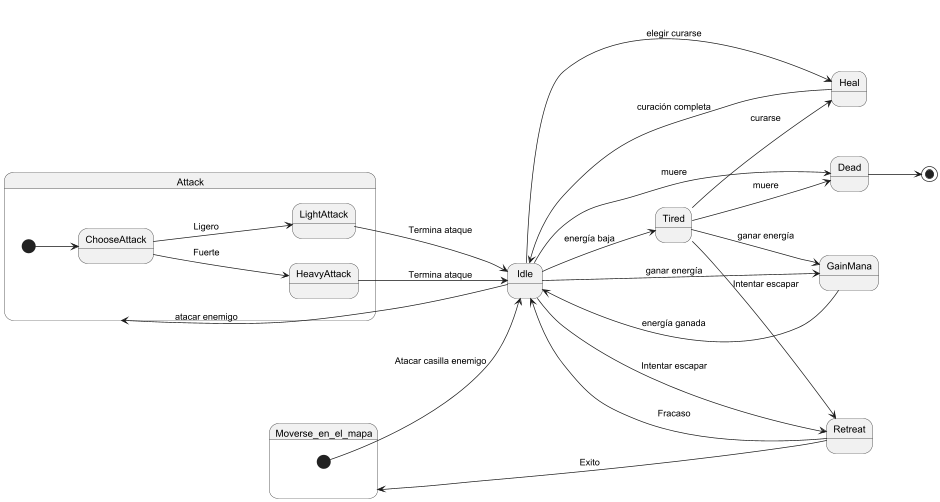

The diagram above was rendered by PlantUML. Its source (embedded in the PNG):
@startuml

left to right direction


Idle --> Tired     : energía baja
Idle --> Attack    : atacar enemigo
Idle --> Heal      : elegir curarse

Idle --> Retreat   : Intentar escapar
Idle --> GainMana  : ganar energía
Idle --> Dead      : muere

' Estado compuesto para Attack con elección de tipo de ataque
state Attack {
  [*] --> ChooseAttack

  state ChooseAttack <<choice>>

  ChooseAttack --> LightAttack : Ligero
  ChooseAttack --> HeavyAttack : Fuerte

  LightAttack --> Idle : Termina ataque

  HeavyAttack --> Idle : Termina ataque
}

state Moverse_en_el_mapa  {
  [*] --> Idle : Atacar casilla enemigo

}

' Estado Tired no permite atacar
Tired --> Heal     : curarse
Tired --> GainMana : ganar energía
Tired --> Retreat  : Intentar escapar
Tired --> Dead     : muere

' Transiciones comunes de regreso o fin
Heal     --> Idle : curación completa

GainMana --> Idle : energía ganada

Retreat  --> Idle : Fracaso

Retreat --> Moverse_en_el_mapa : Exito

Dead --> [*]
@enduml